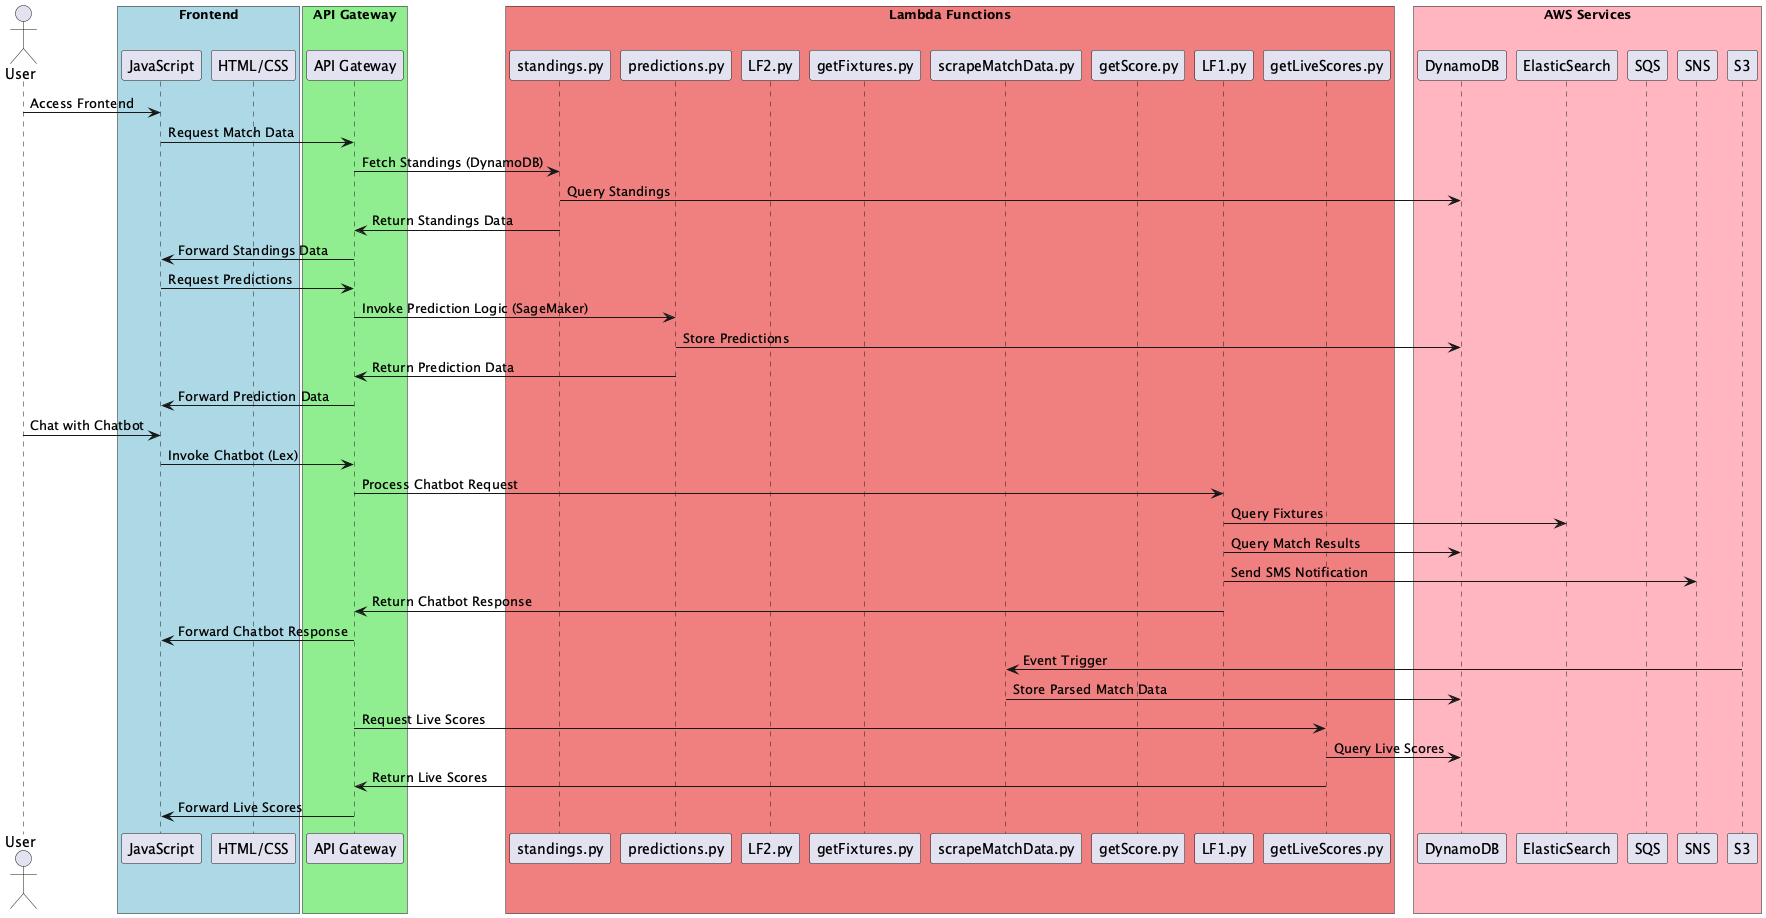

The diagram above was rendered by PlantUML. Its source (embedded in the PNG):
@startuml(adityajain10_foot365-live-streaming-chatbot-prediction-app-on-aws)

actor User

box "Frontend" #LightBlue
    participant "JavaScript" as JS
    participant "HTML/CSS" as HTML
end box

box "AWS Cloud" #LightYellow
    box "API Gateway" #LightGreen
        participant "API Gateway" as APIGateway
    end box

    box "Lambda Functions" #LightCoral
        participant "standings.py" as Standings
        participant "predictions.py" as Predictions
        participant "LF2.py" as LF2
        participant "getFixtures.py" as GetFixtures
        participant "scrapeMatchData.py" as ScrapeData
        participant "getScore.py" as GetScore
        participant "LF1.py" as LF1
        participant "getLiveScores.py" as GetLiveScores
    end box

    box "AWS Services" #LightPink
        participant "DynamoDB" as DynamoDB
        participant "ElasticSearch" as ElasticSearch
        participant "SQS" as SQS
        participant "SNS" as SNS
        participant "S3" as S3
    end box
end box

User -> JS: Access Frontend
JS -> APIGateway: Request Match Data
APIGateway -> Standings: Fetch Standings (DynamoDB)
Standings -> DynamoDB: Query Standings
Standings -> APIGateway: Return Standings Data
APIGateway -> JS: Forward Standings Data

JS -> APIGateway: Request Predictions
APIGateway -> Predictions: Invoke Prediction Logic (SageMaker)
Predictions -> DynamoDB: Store Predictions
Predictions -> APIGateway: Return Prediction Data
APIGateway -> JS: Forward Prediction Data

User -> JS: Chat with Chatbot
JS -> APIGateway: Invoke Chatbot (Lex)
APIGateway -> LF1: Process Chatbot Request
LF1 -> ElasticSearch: Query Fixtures
LF1 -> DynamoDB: Query Match Results
LF1 -> SNS: Send SMS Notification
LF1 -> APIGateway: Return Chatbot Response
APIGateway -> JS: Forward Chatbot Response

S3 -> ScrapeData: Event Trigger
ScrapeData -> DynamoDB: Store Parsed Match Data

APIGateway -> GetLiveScores: Request Live Scores
GetLiveScores -> DynamoDB: Query Live Scores
GetLiveScores -> APIGateway: Return Live Scores
APIGateway -> JS: Forward Live Scores

@enduml